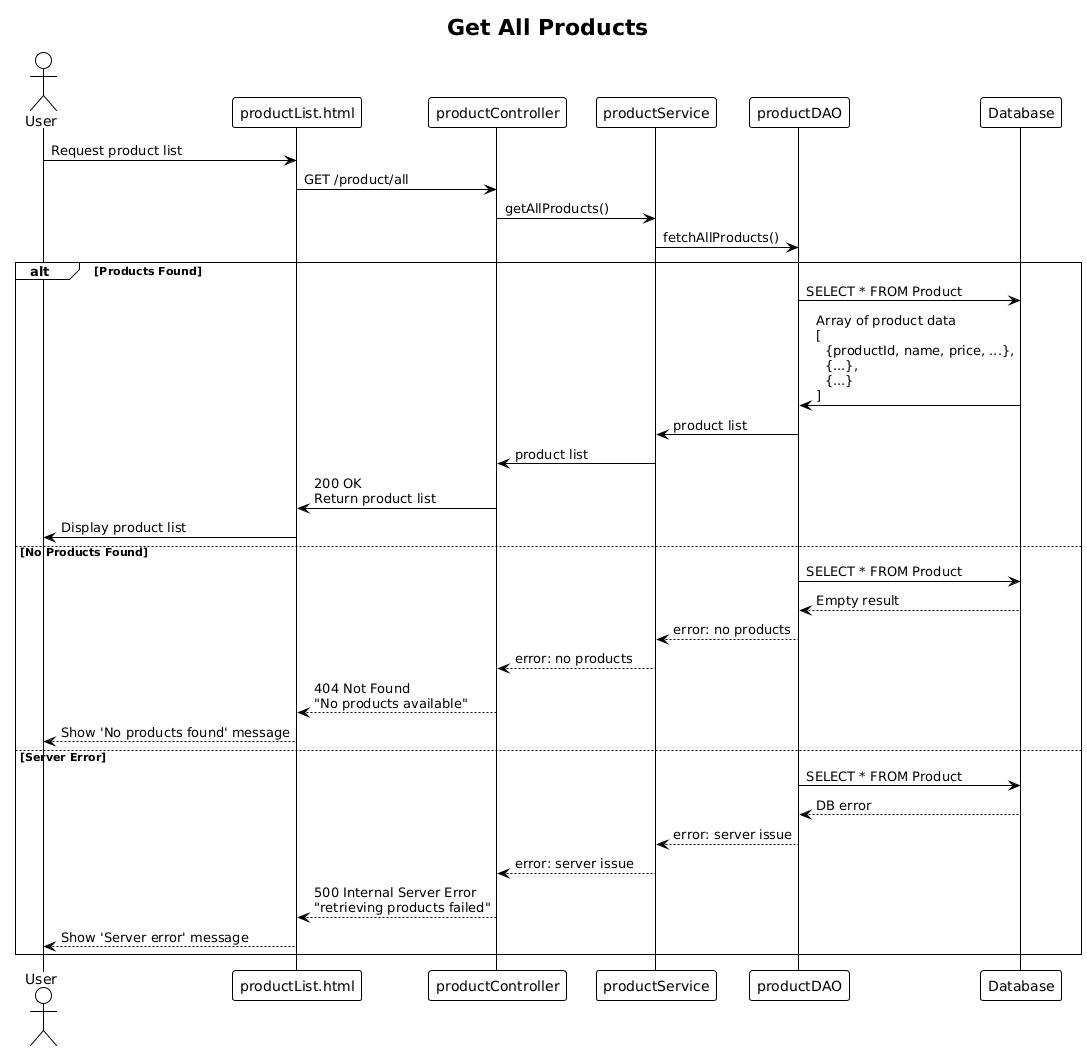

The diagram above was rendered by PlantUML. Its source (embedded in the PNG):
@startuml
!theme plain

title Get All Products

actor User
participant "productList.html" as Frontend
participant "productController" as Controller
participant "productService" as Service
participant "productDAO" as DAO
participant "Database" as DB

User -> Frontend : Request product list
Frontend -> Controller : GET /product/all
Controller -> Service : getAllProducts()
Service -> DAO : fetchAllProducts()

alt Products Found
    DAO -> DB : SELECT * FROM Product
    DB -> DAO : Array of product data\n[\n  {productId, name, price, ...},\n  {...},\n  {...}\n]
    DAO -> Service : product list
    Service -> Controller : product list
    Controller -> Frontend : 200 OK\nReturn product list
    Frontend -> User : Display product list

else No Products Found
    DAO -> DB : SELECT * FROM Product
    DB --> DAO : Empty result
    DAO --> Service : error: no products
    Service --> Controller : error: no products
    Controller --> Frontend : 404 Not Found\n"No products available"
    Frontend --> User : Show 'No products found' message

else Server Error
    DAO -> DB : SELECT * FROM Product
    DB --> DAO : DB error
    DAO --> Service : error: server issue
    Service --> Controller : error: server issue
    Controller --> Frontend : 500 Internal Server Error\n"retrieving products failed"
    Frontend --> User : Show 'Server error' message

end
@enduml